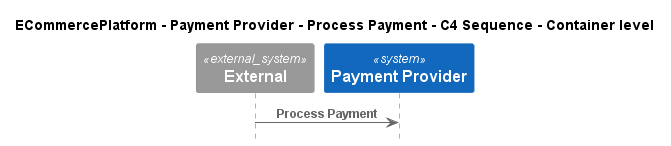

The diagram above was rendered by PlantUML. Its source (embedded in the PNG):
@startuml
!include ..\..\..\..\..\.c4s\C4_Sequence.puml

title ECommercePlatform - Payment Provider - Process Payment - C4 Sequence - Container level

System_Ext(C4InterFlow.SoftwareSystems.ExternalSystem, "External", "")
System(ECommercePlatform.SoftwareSystems.PaymentProvider, "Payment Provider", "")

Rel(C4InterFlow.SoftwareSystems.ExternalSystem, ECommercePlatform.SoftwareSystems.PaymentProvider, "Process Payment")


@enduml